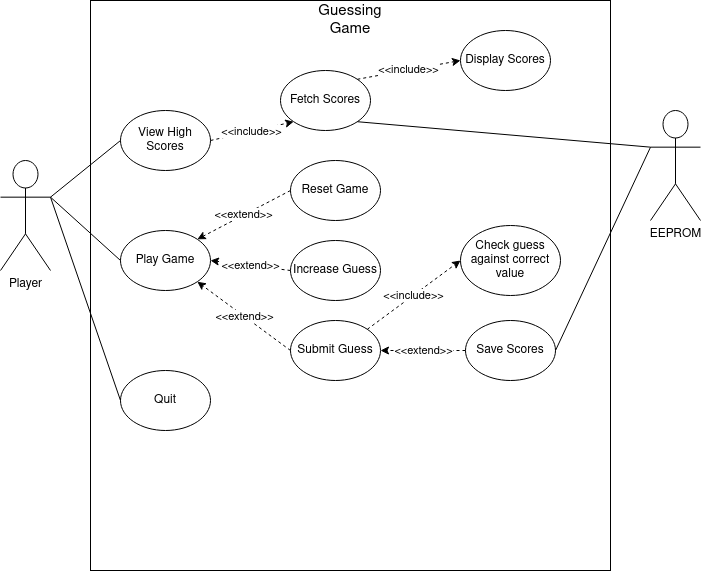

The diagram above was exported from draw.io. Its source (the exported page's mxGraphModel, read from the mxfile embedded in the PNG):
<mxGraphModel dx="1125" dy="661" grid="1" gridSize="10" guides="1" tooltips="1" connect="1" arrows="1" fold="1" page="1" pageScale="1" pageWidth="827" pageHeight="1169" math="0" shadow="0">
  <root>
    <mxCell id="0" />
    <mxCell id="1" parent="0" />
    <mxCell id="0fDJD2MrSq8Lg2oB8Wy7-2" value="" style="rounded=0;whiteSpace=wrap;html=1;glass=0;" parent="1" vertex="1">
      <mxGeometry x="160" y="40" width="520" height="570" as="geometry" />
    </mxCell>
    <mxCell id="0fDJD2MrSq8Lg2oB8Wy7-3" value="&lt;div&gt;&lt;span style=&quot;font-size: 15px&quot;&gt;Guessing Game&lt;/span&gt;&lt;/div&gt;" style="text;html=1;strokeColor=none;fillColor=none;align=center;verticalAlign=middle;whiteSpace=wrap;rounded=0;glass=0;" parent="1" vertex="1">
      <mxGeometry x="400" y="50" width="40" height="20" as="geometry" />
    </mxCell>
    <mxCell id="0fDJD2MrSq8Lg2oB8Wy7-4" value="Player" style="shape=umlActor;verticalLabelPosition=bottom;verticalAlign=top;html=1;outlineConnect=0;rounded=0;glass=0;" parent="1" vertex="1">
      <mxGeometry x="70" y="200" width="50" height="110" as="geometry" />
    </mxCell>
    <mxCell id="0fDJD2MrSq8Lg2oB8Wy7-5" value="View High Scores" style="ellipse;whiteSpace=wrap;html=1;rounded=0;glass=0;" parent="1" vertex="1">
      <mxGeometry x="190" y="150" width="90" height="60" as="geometry" />
    </mxCell>
    <mxCell id="0fDJD2MrSq8Lg2oB8Wy7-6" value="EEPROM" style="shape=umlActor;verticalLabelPosition=bottom;verticalAlign=top;html=1;outlineConnect=0;rounded=0;glass=0;" parent="1" vertex="1">
      <mxGeometry x="720" y="150" width="50" height="110" as="geometry" />
    </mxCell>
    <mxCell id="0fDJD2MrSq8Lg2oB8Wy7-15" value="Play Game" style="ellipse;whiteSpace=wrap;html=1;rounded=0;glass=0;" parent="1" vertex="1">
      <mxGeometry x="190" y="270" width="90" height="60" as="geometry" />
    </mxCell>
    <mxCell id="0fDJD2MrSq8Lg2oB8Wy7-16" value="Quit" style="ellipse;whiteSpace=wrap;html=1;rounded=0;glass=0;" parent="1" vertex="1">
      <mxGeometry x="190" y="410" width="90" height="60" as="geometry" />
    </mxCell>
    <mxCell id="0fDJD2MrSq8Lg2oB8Wy7-18" value="Fetch Scores" style="ellipse;whiteSpace=wrap;html=1;rounded=0;glass=0;" parent="1" vertex="1">
      <mxGeometry x="350" y="110" width="90" height="60" as="geometry" />
    </mxCell>
    <mxCell id="0fDJD2MrSq8Lg2oB8Wy7-19" value="Display Scores" style="ellipse;whiteSpace=wrap;html=1;rounded=0;glass=0;" parent="1" vertex="1">
      <mxGeometry x="530" y="70" width="90" height="60" as="geometry" />
    </mxCell>
    <mxCell id="0fDJD2MrSq8Lg2oB8Wy7-21" value="" style="endArrow=none;html=1;entryX=1;entryY=1;entryDx=0;entryDy=0;exitX=0;exitY=0.3333333333333333;exitDx=0;exitDy=0;exitPerimeter=0;" parent="1" target="0fDJD2MrSq8Lg2oB8Wy7-18" edge="1" source="0fDJD2MrSq8Lg2oB8Wy7-6">
      <mxGeometry width="50" height="50" relative="1" as="geometry">
        <mxPoint x="720" y="237" as="sourcePoint" />
        <mxPoint x="440" y="440" as="targetPoint" />
      </mxGeometry>
    </mxCell>
    <mxCell id="0fDJD2MrSq8Lg2oB8Wy7-24" value="&amp;lt;&amp;lt;include&amp;gt;&amp;gt;" style="endArrow=classic;html=1;exitX=1;exitY=0.5;exitDx=0;exitDy=0;entryX=0;entryY=1;entryDx=0;entryDy=0;dashed=1;" parent="1" source="0fDJD2MrSq8Lg2oB8Wy7-5" target="0fDJD2MrSq8Lg2oB8Wy7-18" edge="1">
      <mxGeometry width="50" height="50" relative="1" as="geometry">
        <mxPoint x="390" y="490" as="sourcePoint" />
        <mxPoint x="440" y="440" as="targetPoint" />
      </mxGeometry>
    </mxCell>
    <mxCell id="0fDJD2MrSq8Lg2oB8Wy7-26" value="&amp;lt;&amp;lt;include&amp;gt;&amp;gt;" style="endArrow=classic;html=1;entryX=0;entryY=0.5;entryDx=0;entryDy=0;dashed=1;exitX=1;exitY=0;exitDx=0;exitDy=0;" parent="1" source="0fDJD2MrSq8Lg2oB8Wy7-18" target="0fDJD2MrSq8Lg2oB8Wy7-19" edge="1">
      <mxGeometry width="50" height="50" relative="1" as="geometry">
        <mxPoint x="440" y="140" as="sourcePoint" />
        <mxPoint x="360" y="150" as="targetPoint" />
      </mxGeometry>
    </mxCell>
    <mxCell id="0fDJD2MrSq8Lg2oB8Wy7-27" value="" style="endArrow=none;html=1;exitX=1;exitY=0.3333333333333333;exitDx=0;exitDy=0;exitPerimeter=0;entryX=0;entryY=0.5;entryDx=0;entryDy=0;" parent="1" source="0fDJD2MrSq8Lg2oB8Wy7-4" target="0fDJD2MrSq8Lg2oB8Wy7-5" edge="1">
      <mxGeometry width="50" height="50" relative="1" as="geometry">
        <mxPoint x="390" y="490" as="sourcePoint" />
        <mxPoint x="440" y="440" as="targetPoint" />
      </mxGeometry>
    </mxCell>
    <mxCell id="0fDJD2MrSq8Lg2oB8Wy7-28" value="" style="endArrow=none;html=1;exitX=1;exitY=0.3333333333333333;exitDx=0;exitDy=0;exitPerimeter=0;entryX=0;entryY=0.5;entryDx=0;entryDy=0;" parent="1" source="0fDJD2MrSq8Lg2oB8Wy7-4" target="0fDJD2MrSq8Lg2oB8Wy7-15" edge="1">
      <mxGeometry width="50" height="50" relative="1" as="geometry">
        <mxPoint x="130" y="246.66666666666674" as="sourcePoint" />
        <mxPoint x="200" y="190" as="targetPoint" />
      </mxGeometry>
    </mxCell>
    <mxCell id="0fDJD2MrSq8Lg2oB8Wy7-29" value="" style="endArrow=none;html=1;exitX=1;exitY=0.3333333333333333;exitDx=0;exitDy=0;exitPerimeter=0;entryX=0;entryY=0.5;entryDx=0;entryDy=0;" parent="1" source="0fDJD2MrSq8Lg2oB8Wy7-4" target="0fDJD2MrSq8Lg2oB8Wy7-16" edge="1">
      <mxGeometry width="50" height="50" relative="1" as="geometry">
        <mxPoint x="130" y="246.66666666666674" as="sourcePoint" />
        <mxPoint x="200" y="330" as="targetPoint" />
      </mxGeometry>
    </mxCell>
    <mxCell id="0fDJD2MrSq8Lg2oB8Wy7-30" value="Save Scores" style="ellipse;whiteSpace=wrap;html=1;rounded=0;glass=0;" parent="1" vertex="1">
      <mxGeometry x="535" y="360" width="90" height="60" as="geometry" />
    </mxCell>
    <mxCell id="0fDJD2MrSq8Lg2oB8Wy7-31" value="&amp;lt;&amp;lt;extend&amp;gt;&amp;gt;" style="endArrow=classic;html=1;exitX=0;exitY=0.5;exitDx=0;exitDy=0;entryX=1;entryY=0.5;entryDx=0;entryDy=0;dashed=1;" parent="1" source="0fDJD2MrSq8Lg2oB8Wy7-30" target="0fDJD2MrSq8Lg2oB8Wy7-36" edge="1">
      <mxGeometry width="50" height="50" relative="1" as="geometry">
        <mxPoint x="290" y="190" as="sourcePoint" />
        <mxPoint x="360" y="150" as="targetPoint" />
        <Array as="points" />
      </mxGeometry>
    </mxCell>
    <mxCell id="0fDJD2MrSq8Lg2oB8Wy7-32" value="" style="endArrow=none;html=1;entryX=1;entryY=0.5;entryDx=0;entryDy=0;exitX=0;exitY=0.3333333333333333;exitDx=0;exitDy=0;exitPerimeter=0;" parent="1" source="0fDJD2MrSq8Lg2oB8Wy7-6" target="0fDJD2MrSq8Lg2oB8Wy7-30" edge="1">
      <mxGeometry width="50" height="50" relative="1" as="geometry">
        <mxPoint x="730" y="247" as="sourcePoint" />
        <mxPoint x="450" y="150" as="targetPoint" />
      </mxGeometry>
    </mxCell>
    <mxCell id="0fDJD2MrSq8Lg2oB8Wy7-33" value="Reset Game" style="ellipse;whiteSpace=wrap;html=1;rounded=0;glass=0;" parent="1" vertex="1">
      <mxGeometry x="360" y="200" width="90" height="60" as="geometry" />
    </mxCell>
    <mxCell id="0fDJD2MrSq8Lg2oB8Wy7-34" value="&amp;lt;&amp;lt;extend&amp;gt;&amp;gt;" style="endArrow=classic;html=1;exitX=0;exitY=0.5;exitDx=0;exitDy=0;entryX=1;entryY=0;entryDx=0;entryDy=0;dashed=1;" parent="1" source="0fDJD2MrSq8Lg2oB8Wy7-33" target="0fDJD2MrSq8Lg2oB8Wy7-15" edge="1">
      <mxGeometry width="50" height="50" relative="1" as="geometry">
        <mxPoint x="370" y="250" as="sourcePoint" />
        <mxPoint x="290" y="310" as="targetPoint" />
        <Array as="points" />
      </mxGeometry>
    </mxCell>
    <mxCell id="0fDJD2MrSq8Lg2oB8Wy7-35" value="Increase Guess" style="ellipse;whiteSpace=wrap;html=1;rounded=0;glass=0;" parent="1" vertex="1">
      <mxGeometry x="360" y="280" width="90" height="60" as="geometry" />
    </mxCell>
    <mxCell id="0fDJD2MrSq8Lg2oB8Wy7-36" value="Submit Guess" style="ellipse;whiteSpace=wrap;html=1;rounded=0;glass=0;" parent="1" vertex="1">
      <mxGeometry x="360" y="360" width="90" height="60" as="geometry" />
    </mxCell>
    <mxCell id="0fDJD2MrSq8Lg2oB8Wy7-37" value="&amp;lt;&amp;lt;extend&amp;gt;&amp;gt;" style="endArrow=classic;html=1;exitX=0;exitY=0.5;exitDx=0;exitDy=0;dashed=1;entryX=1;entryY=0.5;entryDx=0;entryDy=0;" parent="1" source="0fDJD2MrSq8Lg2oB8Wy7-35" target="0fDJD2MrSq8Lg2oB8Wy7-15" edge="1">
      <mxGeometry width="50" height="50" relative="1" as="geometry">
        <mxPoint x="370" y="320" as="sourcePoint" />
        <mxPoint x="270" y="320" as="targetPoint" />
        <Array as="points" />
      </mxGeometry>
    </mxCell>
    <mxCell id="0fDJD2MrSq8Lg2oB8Wy7-38" value="&amp;lt;&amp;lt;extend&amp;gt;&amp;gt;" style="endArrow=classic;html=1;exitX=0;exitY=0.5;exitDx=0;exitDy=0;dashed=1;entryX=1;entryY=1;entryDx=0;entryDy=0;" parent="1" source="0fDJD2MrSq8Lg2oB8Wy7-36" target="0fDJD2MrSq8Lg2oB8Wy7-15" edge="1">
      <mxGeometry width="50" height="50" relative="1" as="geometry">
        <mxPoint x="370" y="390" as="sourcePoint" />
        <mxPoint x="276.81980515339455" y="331.21320343559637" as="targetPoint" />
        <Array as="points" />
      </mxGeometry>
    </mxCell>
    <mxCell id="e6_5qB7lk-YoDArQ6Ro4-1" value="Check guess against correct value" style="ellipse;whiteSpace=wrap;html=1;rounded=0;glass=0;" vertex="1" parent="1">
      <mxGeometry x="530" y="265" width="100" height="70" as="geometry" />
    </mxCell>
    <mxCell id="e6_5qB7lk-YoDArQ6Ro4-3" value="&amp;lt;&amp;lt;include&amp;gt;&amp;gt;" style="endArrow=classic;html=1;exitX=1;exitY=0;exitDx=0;exitDy=0;entryX=0;entryY=0.5;entryDx=0;entryDy=0;dashed=1;" edge="1" parent="1" source="0fDJD2MrSq8Lg2oB8Wy7-36" target="e6_5qB7lk-YoDArQ6Ro4-1">
      <mxGeometry width="50" height="50" relative="1" as="geometry">
        <mxPoint x="460" y="318.78999999999996" as="sourcePoint" />
        <mxPoint x="543.1801948466054" y="300.0032034355961" as="targetPoint" />
      </mxGeometry>
    </mxCell>
  </root>
</mxGraphModel>